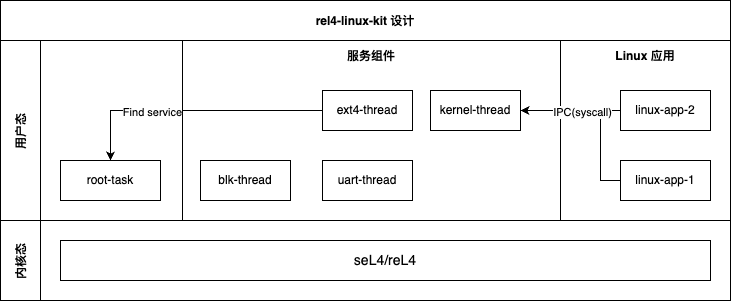

The diagram above was exported from draw.io. Its source (the exported page's mxGraphModel, read from the mxfile embedded in the PNG):
<mxGraphModel dx="984" dy="717" grid="1" gridSize="10" guides="1" tooltips="1" connect="1" arrows="1" fold="1" page="1" pageScale="1" pageWidth="850" pageHeight="1100" math="0" shadow="0">
  <root>
    <mxCell id="0" />
    <mxCell id="1" parent="0" />
    <mxCell id="3nuBFxr9cyL0pnOWT2aG-1" value="rel4-linux-kit 设计" style="shape=table;childLayout=tableLayout;startSize=40;collapsible=0;recursiveResize=0;expand=0;fillColor=none;fontStyle=1" parent="1" vertex="1">
      <mxGeometry x="90" y="130" width="730" height="300" as="geometry" />
    </mxCell>
    <mxCell id="3nuBFxr9cyL0pnOWT2aG-3" value="用户态" style="shape=tableRow;horizontal=0;swimlaneHead=0;swimlaneBody=0;top=0;left=0;bottom=0;right=0;fillColor=none;points=[[0,0.5],[1,0.5]];portConstraint=eastwest;startSize=40;collapsible=0;recursiveResize=0;expand=0;fontStyle=1;" parent="3nuBFxr9cyL0pnOWT2aG-1" vertex="1">
      <mxGeometry y="40" width="730" height="180" as="geometry" />
    </mxCell>
    <mxCell id="3nuBFxr9cyL0pnOWT2aG-4" value="" style="swimlane;swimlaneHead=0;swimlaneBody=0;connectable=0;fillColor=none;startSize=30;collapsible=0;recursiveResize=0;expand=0;fontStyle=1;swimlaneLine=0;" parent="3nuBFxr9cyL0pnOWT2aG-3" vertex="1">
      <mxGeometry x="40" width="142" height="180" as="geometry">
        <mxRectangle width="142" height="180" as="alternateBounds" />
      </mxGeometry>
    </mxCell>
    <mxCell id="3nuBFxr9cyL0pnOWT2aG-7" value="root-task" style="rounded=0;whiteSpace=wrap;html=1;" parent="3nuBFxr9cyL0pnOWT2aG-4" vertex="1">
      <mxGeometry x="20" y="120" width="100" height="40" as="geometry" />
    </mxCell>
    <mxCell id="3nuBFxr9cyL0pnOWT2aG-8" value="服务组件" style="swimlane;swimlaneHead=0;swimlaneBody=0;connectable=0;fillColor=none;startSize=30;collapsible=0;recursiveResize=0;expand=0;fontStyle=1;swimlaneLine=0;" parent="3nuBFxr9cyL0pnOWT2aG-3" vertex="1">
      <mxGeometry x="182" width="378" height="180" as="geometry">
        <mxRectangle width="378" height="180" as="alternateBounds" />
      </mxGeometry>
    </mxCell>
    <mxCell id="3nuBFxr9cyL0pnOWT2aG-10" value="blk-thread" style="rounded=0;whiteSpace=wrap;html=1;" parent="3nuBFxr9cyL0pnOWT2aG-8" vertex="1">
      <mxGeometry x="18" y="120" width="90" height="40" as="geometry" />
    </mxCell>
    <mxCell id="RqhSbdzfuetpY0SPfvwb-1" value="ext4-thread" style="rounded=0;whiteSpace=wrap;html=1;" parent="3nuBFxr9cyL0pnOWT2aG-8" vertex="1">
      <mxGeometry x="140" y="50" width="90" height="40" as="geometry" />
    </mxCell>
    <mxCell id="3nuBFxr9cyL0pnOWT2aG-13" value="kernel-thread" style="rounded=0;whiteSpace=wrap;html=1;" parent="3nuBFxr9cyL0pnOWT2aG-8" vertex="1">
      <mxGeometry x="248" y="50" width="90" height="40" as="geometry" />
    </mxCell>
    <mxCell id="3nuBFxr9cyL0pnOWT2aG-9" value="uart-thread" style="rounded=0;whiteSpace=wrap;html=1;" parent="3nuBFxr9cyL0pnOWT2aG-8" vertex="1">
      <mxGeometry x="140" y="120" width="90" height="40" as="geometry" />
    </mxCell>
    <mxCell id="3nuBFxr9cyL0pnOWT2aG-11" value="Linux 应用" style="swimlane;swimlaneHead=0;swimlaneBody=0;connectable=0;fillColor=none;startSize=30;collapsible=0;recursiveResize=0;expand=0;fontStyle=1;swimlaneLine=0;" parent="3nuBFxr9cyL0pnOWT2aG-3" vertex="1">
      <mxGeometry x="560" width="170" height="180" as="geometry">
        <mxRectangle width="170" height="180" as="alternateBounds" />
      </mxGeometry>
    </mxCell>
    <mxCell id="RqhSbdzfuetpY0SPfvwb-4" value="linux-app-1" style="rounded=0;whiteSpace=wrap;html=1;" parent="3nuBFxr9cyL0pnOWT2aG-11" vertex="1">
      <mxGeometry x="60" y="120" width="90" height="40" as="geometry" />
    </mxCell>
    <mxCell id="RqhSbdzfuetpY0SPfvwb-5" value="linux-app-2" style="rounded=0;whiteSpace=wrap;html=1;" parent="3nuBFxr9cyL0pnOWT2aG-11" vertex="1">
      <mxGeometry x="60" y="50" width="90" height="40" as="geometry" />
    </mxCell>
    <mxCell id="RqhSbdzfuetpY0SPfvwb-6" value="" style="edgeStyle=orthogonalEdgeStyle;rounded=0;orthogonalLoop=1;jettySize=auto;html=1;" parent="3nuBFxr9cyL0pnOWT2aG-3" source="RqhSbdzfuetpY0SPfvwb-5" target="3nuBFxr9cyL0pnOWT2aG-13" edge="1">
      <mxGeometry relative="1" as="geometry" />
    </mxCell>
    <mxCell id="RqhSbdzfuetpY0SPfvwb-14" value="" style="endArrow=classic;html=1;rounded=0;exitX=0;exitY=0.5;exitDx=0;exitDy=0;entryX=0.5;entryY=0;entryDx=0;entryDy=0;" parent="3nuBFxr9cyL0pnOWT2aG-3" source="RqhSbdzfuetpY0SPfvwb-1" target="3nuBFxr9cyL0pnOWT2aG-7" edge="1">
      <mxGeometry width="50" height="50" relative="1" as="geometry">
        <mxPoint x="310" y="200" as="sourcePoint" />
        <mxPoint x="110" y="70" as="targetPoint" />
        <Array as="points">
          <mxPoint x="110" y="70" />
        </Array>
      </mxGeometry>
    </mxCell>
    <mxCell id="RqhSbdzfuetpY0SPfvwb-15" value="Find service" style="edgeLabel;html=1;align=center;verticalAlign=middle;resizable=0;points=[];" parent="RqhSbdzfuetpY0SPfvwb-14" vertex="1" connectable="0">
      <mxGeometry x="0.3053" y="1" relative="1" as="geometry">
        <mxPoint as="offset" />
      </mxGeometry>
    </mxCell>
    <mxCell id="3nuBFxr9cyL0pnOWT2aG-15" value="内核态" style="shape=tableRow;horizontal=0;swimlaneHead=0;swimlaneBody=0;top=0;left=0;bottom=0;right=0;fillColor=none;points=[[0,0.5],[1,0.5]];portConstraint=eastwest;startSize=40;collapsible=0;recursiveResize=0;expand=0;fontStyle=1;" parent="3nuBFxr9cyL0pnOWT2aG-1" vertex="1">
      <mxGeometry y="220" width="730" height="80" as="geometry" />
    </mxCell>
    <mxCell id="3nuBFxr9cyL0pnOWT2aG-16" value="" style="swimlane;swimlaneHead=0;swimlaneBody=0;connectable=0;fillColor=none;startSize=0;collapsible=0;recursiveResize=0;expand=0;fontStyle=1;rowspan=1;colspan=3;" parent="3nuBFxr9cyL0pnOWT2aG-15" vertex="1">
      <mxGeometry x="40" width="690" height="80" as="geometry">
        <mxRectangle width="142" height="80" as="alternateBounds" />
      </mxGeometry>
    </mxCell>
    <mxCell id="3nuBFxr9cyL0pnOWT2aG-17" value="seL4/reL4" style="rounded=0;whiteSpace=wrap;html=1;fontSize=14;" parent="3nuBFxr9cyL0pnOWT2aG-16" vertex="1">
      <mxGeometry x="20" y="20" width="650" height="40" as="geometry" />
    </mxCell>
    <mxCell id="RqhSbdzfuetpY0SPfvwb-9" value="" style="endArrow=none;html=1;rounded=0;exitX=0;exitY=0.5;exitDx=0;exitDy=0;strokeColor=default;startFill=0;" parent="1" source="RqhSbdzfuetpY0SPfvwb-4" edge="1">
      <mxGeometry width="50" height="50" relative="1" as="geometry">
        <mxPoint x="400" y="370" as="sourcePoint" />
        <mxPoint x="640" y="240" as="targetPoint" />
        <Array as="points">
          <mxPoint x="690" y="310" />
          <mxPoint x="690" y="280" />
          <mxPoint x="690" y="240" />
        </Array>
      </mxGeometry>
    </mxCell>
    <mxCell id="RqhSbdzfuetpY0SPfvwb-11" value="IPC(syscall)" style="edgeLabel;html=1;align=center;verticalAlign=middle;resizable=0;points=[];" parent="RqhSbdzfuetpY0SPfvwb-9" vertex="1" connectable="0">
      <mxGeometry x="0.5571" y="1" relative="1" as="geometry">
        <mxPoint as="offset" />
      </mxGeometry>
    </mxCell>
  </root>
</mxGraphModel>